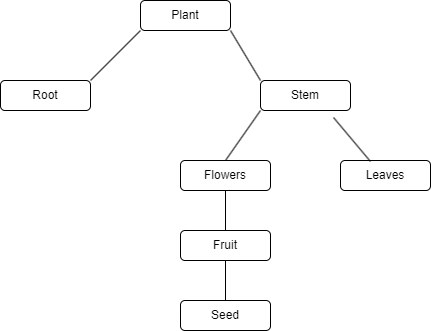

The diagram above was exported from draw.io. Its source (the exported page's mxGraphModel, read from the mxfile embedded in the PNG):
<mxGraphModel dx="792" dy="1139" grid="1" gridSize="10" guides="1" tooltips="1" connect="1" arrows="1" fold="1" page="1" pageScale="1" pageWidth="850" pageHeight="1100" math="0" shadow="0">
  <root>
    <mxCell id="0" />
    <mxCell id="1" parent="0" />
    <mxCell id="ilnDOgYixkTVRzA1u4ON-3" value="Plant" style="rounded=1;whiteSpace=wrap;html=1;" vertex="1" parent="1">
      <mxGeometry x="400" y="430" width="90" height="30" as="geometry" />
    </mxCell>
    <mxCell id="ilnDOgYixkTVRzA1u4ON-4" value="Leaves" style="rounded=1;whiteSpace=wrap;html=1;" vertex="1" parent="1">
      <mxGeometry x="600" y="590" width="90" height="30" as="geometry" />
    </mxCell>
    <mxCell id="ilnDOgYixkTVRzA1u4ON-5" value="Flowers" style="rounded=1;whiteSpace=wrap;html=1;" vertex="1" parent="1">
      <mxGeometry x="440" y="590" width="90" height="30" as="geometry" />
    </mxCell>
    <mxCell id="ilnDOgYixkTVRzA1u4ON-6" value="Seed" style="rounded=1;whiteSpace=wrap;html=1;" vertex="1" parent="1">
      <mxGeometry x="440" y="730" width="90" height="30" as="geometry" />
    </mxCell>
    <mxCell id="ilnDOgYixkTVRzA1u4ON-7" value="Fruit" style="rounded=1;whiteSpace=wrap;html=1;" vertex="1" parent="1">
      <mxGeometry x="440" y="660" width="90" height="30" as="geometry" />
    </mxCell>
    <mxCell id="ilnDOgYixkTVRzA1u4ON-8" value="Root" style="rounded=1;whiteSpace=wrap;html=1;" vertex="1" parent="1">
      <mxGeometry x="260" y="510" width="90" height="30" as="geometry" />
    </mxCell>
    <mxCell id="ilnDOgYixkTVRzA1u4ON-9" value="Stem" style="rounded=1;whiteSpace=wrap;html=1;" vertex="1" parent="1">
      <mxGeometry x="520" y="510" width="90" height="30" as="geometry" />
    </mxCell>
    <mxCell id="ilnDOgYixkTVRzA1u4ON-11" value="" style="endArrow=none;html=1;rounded=0;entryX=0;entryY=1;entryDx=0;entryDy=0;exitX=1;exitY=0;exitDx=0;exitDy=0;" edge="1" parent="1" source="ilnDOgYixkTVRzA1u4ON-8" target="ilnDOgYixkTVRzA1u4ON-3">
      <mxGeometry width="50" height="50" relative="1" as="geometry">
        <mxPoint x="410" y="610" as="sourcePoint" />
        <mxPoint x="460" y="560" as="targetPoint" />
      </mxGeometry>
    </mxCell>
    <mxCell id="ilnDOgYixkTVRzA1u4ON-12" value="" style="endArrow=none;html=1;rounded=0;entryX=0.5;entryY=1;entryDx=0;entryDy=0;exitX=0.5;exitY=0;exitDx=0;exitDy=0;" edge="1" parent="1" source="ilnDOgYixkTVRzA1u4ON-7" target="ilnDOgYixkTVRzA1u4ON-5">
      <mxGeometry width="50" height="50" relative="1" as="geometry">
        <mxPoint x="360" y="520" as="sourcePoint" />
        <mxPoint x="410" y="470" as="targetPoint" />
      </mxGeometry>
    </mxCell>
    <mxCell id="ilnDOgYixkTVRzA1u4ON-13" value="" style="endArrow=none;html=1;rounded=0;entryX=0.811;entryY=1.233;entryDx=0;entryDy=0;exitX=0.333;exitY=0.033;exitDx=0;exitDy=0;exitPerimeter=0;entryPerimeter=0;" edge="1" parent="1" source="ilnDOgYixkTVRzA1u4ON-4" target="ilnDOgYixkTVRzA1u4ON-9">
      <mxGeometry width="50" height="50" relative="1" as="geometry">
        <mxPoint x="370" y="530" as="sourcePoint" />
        <mxPoint x="420" y="480" as="targetPoint" />
      </mxGeometry>
    </mxCell>
    <mxCell id="ilnDOgYixkTVRzA1u4ON-14" value="" style="endArrow=none;html=1;rounded=0;entryX=0.5;entryY=0;entryDx=0;entryDy=0;exitX=0;exitY=1;exitDx=0;exitDy=0;" edge="1" parent="1" source="ilnDOgYixkTVRzA1u4ON-9" target="ilnDOgYixkTVRzA1u4ON-5">
      <mxGeometry width="50" height="50" relative="1" as="geometry">
        <mxPoint x="380" y="540" as="sourcePoint" />
        <mxPoint x="430" y="490" as="targetPoint" />
      </mxGeometry>
    </mxCell>
    <mxCell id="ilnDOgYixkTVRzA1u4ON-15" value="" style="endArrow=none;html=1;rounded=0;entryX=1;entryY=1;entryDx=0;entryDy=0;exitX=0;exitY=0;exitDx=0;exitDy=0;" edge="1" parent="1" source="ilnDOgYixkTVRzA1u4ON-9" target="ilnDOgYixkTVRzA1u4ON-3">
      <mxGeometry width="50" height="50" relative="1" as="geometry">
        <mxPoint x="390" y="550" as="sourcePoint" />
        <mxPoint x="440" y="500" as="targetPoint" />
      </mxGeometry>
    </mxCell>
    <mxCell id="ilnDOgYixkTVRzA1u4ON-16" value="" style="endArrow=none;html=1;rounded=0;entryX=0.5;entryY=1;entryDx=0;entryDy=0;exitX=0.5;exitY=0;exitDx=0;exitDy=0;" edge="1" parent="1" source="ilnDOgYixkTVRzA1u4ON-6" target="ilnDOgYixkTVRzA1u4ON-7">
      <mxGeometry width="50" height="50" relative="1" as="geometry">
        <mxPoint x="400" y="560" as="sourcePoint" />
        <mxPoint x="450" y="510" as="targetPoint" />
      </mxGeometry>
    </mxCell>
  </root>
</mxGraphModel>